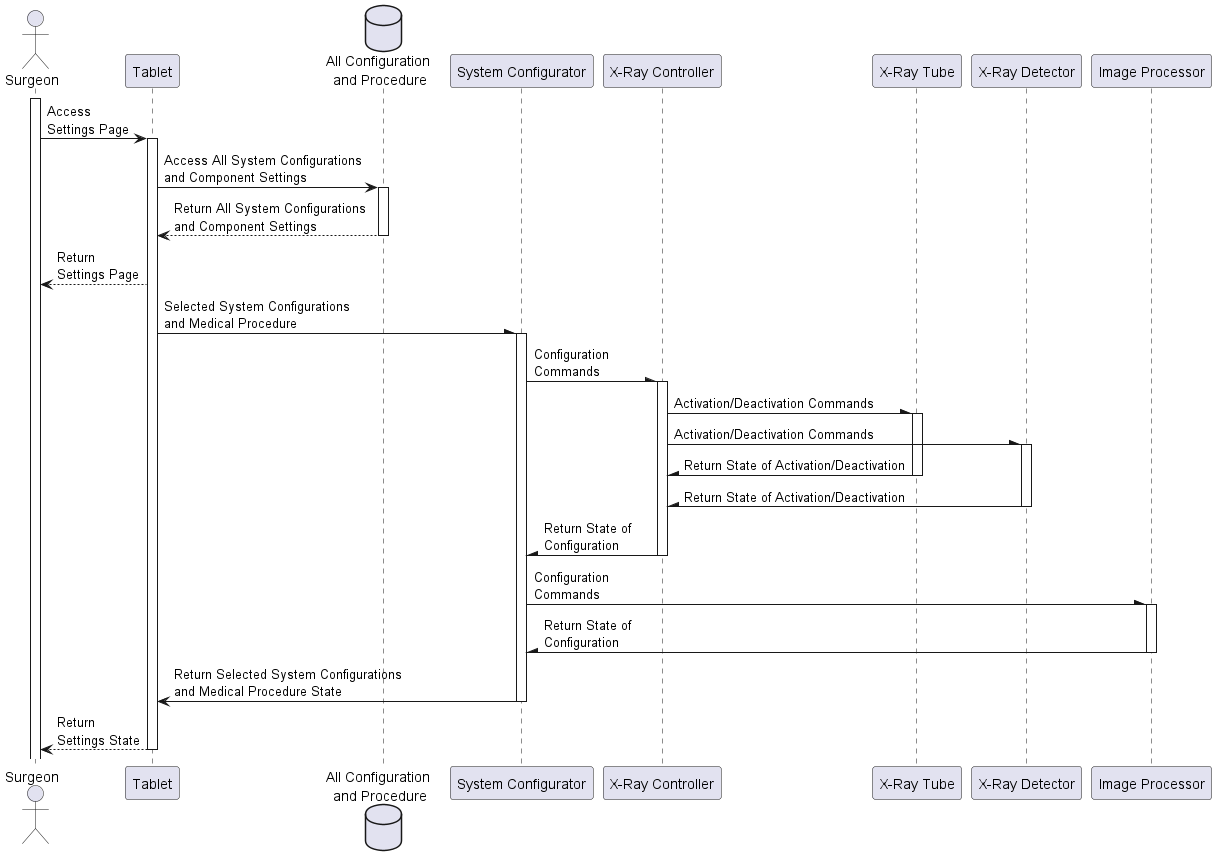

The diagram above was rendered by PlantUML. Its source (embedded in the PNG):
@startuml sequence-config

actor "Surgeon" as actor_surgeon
participant "Tablet" as participant_tablet
database "All Configuration \nand Procedure" as data_sys_config_comp_set

participant "System Configurator" as participant_sys_config
participant "X-Ray Controller" as participant_xray_control

participant "X-Ray Tube" as participant_xray_tube
participant "X-Ray Detector" as participant_xray_detector
participant "Image Processor" as participant_image_proc

' Design Part 1 - Start from Surgeon to Database
activate actor_surgeon
actor_surgeon -> participant_tablet: Access \nSettings Page
activate participant_tablet
participant_tablet -> data_sys_config_comp_set: Access All System Configurations \nand Component Settings
activate data_sys_config_comp_set
participant_tablet <-- data_sys_config_comp_set: Return All System Configurations \nand Component Settings
deactivate data_sys_config_comp_set
actor_surgeon <-- participant_tablet: Return \nSettings Page
' Design Part 1 - End of Surgeon

' Design Part 2 - Start from Tablet
participant_tablet -\ participant_sys_config: Selected System Configurations \nand Medical Procedure

' Design Part 3 - System Configurator Onwards
activate participant_sys_config
participant_sys_config -\ participant_xray_control: Configuration \nCommands
activate participant_xray_control

participant_xray_control -\ participant_xray_tube: Activation/Deactivation Commands
activate participant_xray_tube
participant_xray_control -\ participant_xray_detector: Activation/Deactivation Commands
activate participant_xray_detector

participant_xray_control /- participant_xray_tube: Return State of Activation/Deactivation
deactivate participant_xray_tube
participant_xray_control /- participant_xray_detector: Return State of Activation/Deactivation
deactivate participant_xray_detector

participant_sys_config /- participant_xray_control: Return State of \nConfiguration
deactivate participant_xray_control

participant_sys_config -\ participant_image_proc: Configuration \nCommands
activate participant_image_proc
participant_sys_config /- participant_image_proc: Return State of \nConfiguration
deactivate participant_image_proc
' Design Part 3 - End of System Configurator

' Design Part 2 - End of Tablet
participant_tablet <- participant_sys_config: Return Selected System Configurations \nand Medical Procedure State
deactivate participant_sys_config

' Design Part 1 - End of Surgeon
actor_surgeon <-- participant_tablet: Return \nSettings State
deactivate participant_tablet

@enduml